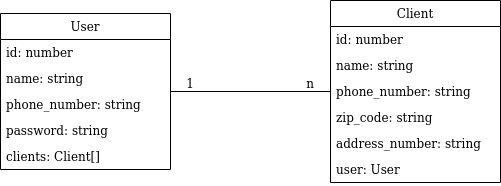

The diagram above was exported from draw.io. Its source (the exported page's mxGraphModel, read from the mxfile embedded in the PNG):
<mxGraphModel dx="868" dy="435" grid="1" gridSize="10" guides="1" tooltips="1" connect="1" arrows="1" fold="1" page="1" pageScale="1" pageWidth="1169" pageHeight="827" math="0" shadow="0">
  <root>
    <mxCell id="0" />
    <mxCell id="1" parent="0" />
    <mxCell id="XN5dkm9zkcb_vJwZqrmR-21" style="edgeStyle=orthogonalEdgeStyle;rounded=0;orthogonalLoop=1;jettySize=auto;html=1;endArrow=none;endFill=0;" edge="1" parent="1" source="XN5dkm9zkcb_vJwZqrmR-1" target="XN5dkm9zkcb_vJwZqrmR-14">
      <mxGeometry relative="1" as="geometry" />
    </mxCell>
    <mxCell id="XN5dkm9zkcb_vJwZqrmR-1" value="User" style="swimlane;fontStyle=0;childLayout=stackLayout;horizontal=1;startSize=26;fillColor=none;horizontalStack=0;resizeParent=1;resizeParentMax=0;resizeLast=0;collapsible=1;marginBottom=0;" vertex="1" parent="1">
      <mxGeometry x="110" y="40" width="170" height="156" as="geometry" />
    </mxCell>
    <mxCell id="XN5dkm9zkcb_vJwZqrmR-2" value="id: number" style="text;strokeColor=none;fillColor=none;align=left;verticalAlign=top;spacingLeft=4;spacingRight=4;overflow=hidden;rotatable=0;points=[[0,0.5],[1,0.5]];portConstraint=eastwest;" vertex="1" parent="XN5dkm9zkcb_vJwZqrmR-1">
      <mxGeometry y="26" width="170" height="26" as="geometry" />
    </mxCell>
    <mxCell id="XN5dkm9zkcb_vJwZqrmR-3" value="name: string" style="text;strokeColor=none;fillColor=none;align=left;verticalAlign=top;spacingLeft=4;spacingRight=4;overflow=hidden;rotatable=0;points=[[0,0.5],[1,0.5]];portConstraint=eastwest;" vertex="1" parent="XN5dkm9zkcb_vJwZqrmR-1">
      <mxGeometry y="52" width="170" height="26" as="geometry" />
    </mxCell>
    <mxCell id="XN5dkm9zkcb_vJwZqrmR-4" value="phone_number: string" style="text;strokeColor=none;fillColor=none;align=left;verticalAlign=top;spacingLeft=4;spacingRight=4;overflow=hidden;rotatable=0;points=[[0,0.5],[1,0.5]];portConstraint=eastwest;" vertex="1" parent="XN5dkm9zkcb_vJwZqrmR-1">
      <mxGeometry y="78" width="170" height="26" as="geometry" />
    </mxCell>
    <mxCell id="XN5dkm9zkcb_vJwZqrmR-5" value="password: string" style="text;strokeColor=none;fillColor=none;align=left;verticalAlign=top;spacingLeft=4;spacingRight=4;overflow=hidden;rotatable=0;points=[[0,0.5],[1,0.5]];portConstraint=eastwest;" vertex="1" parent="XN5dkm9zkcb_vJwZqrmR-1">
      <mxGeometry y="104" width="170" height="26" as="geometry" />
    </mxCell>
    <mxCell id="XN5dkm9zkcb_vJwZqrmR-12" value="clients: Client[]" style="text;strokeColor=none;fillColor=none;align=left;verticalAlign=top;spacingLeft=4;spacingRight=4;overflow=hidden;rotatable=0;points=[[0,0.5],[1,0.5]];portConstraint=eastwest;" vertex="1" parent="XN5dkm9zkcb_vJwZqrmR-1">
      <mxGeometry y="130" width="170" height="26" as="geometry" />
    </mxCell>
    <mxCell id="XN5dkm9zkcb_vJwZqrmR-22" value="n" style="text;html=1;strokeColor=none;fillColor=none;align=center;verticalAlign=middle;whiteSpace=wrap;rounded=0;" vertex="1" parent="1">
      <mxGeometry x="400" y="100" width="40" height="20" as="geometry" />
    </mxCell>
    <mxCell id="XN5dkm9zkcb_vJwZqrmR-23" value="1" style="text;html=1;strokeColor=none;fillColor=none;align=center;verticalAlign=middle;whiteSpace=wrap;rounded=0;" vertex="1" parent="1">
      <mxGeometry x="280" y="100" width="40" height="20" as="geometry" />
    </mxCell>
    <mxCell id="XN5dkm9zkcb_vJwZqrmR-14" value="Client" style="swimlane;fontStyle=0;childLayout=stackLayout;horizontal=1;startSize=26;fillColor=none;horizontalStack=0;resizeParent=1;resizeParentMax=0;resizeLast=0;collapsible=1;marginBottom=0;" vertex="1" parent="1">
      <mxGeometry x="440" y="27" width="170" height="182" as="geometry" />
    </mxCell>
    <mxCell id="XN5dkm9zkcb_vJwZqrmR-15" value="id: number" style="text;strokeColor=none;fillColor=none;align=left;verticalAlign=top;spacingLeft=4;spacingRight=4;overflow=hidden;rotatable=0;points=[[0,0.5],[1,0.5]];portConstraint=eastwest;" vertex="1" parent="XN5dkm9zkcb_vJwZqrmR-14">
      <mxGeometry y="26" width="170" height="26" as="geometry" />
    </mxCell>
    <mxCell id="XN5dkm9zkcb_vJwZqrmR-16" value="name: string" style="text;strokeColor=none;fillColor=none;align=left;verticalAlign=top;spacingLeft=4;spacingRight=4;overflow=hidden;rotatable=0;points=[[0,0.5],[1,0.5]];portConstraint=eastwest;" vertex="1" parent="XN5dkm9zkcb_vJwZqrmR-14">
      <mxGeometry y="52" width="170" height="26" as="geometry" />
    </mxCell>
    <mxCell id="XN5dkm9zkcb_vJwZqrmR-17" value="phone_number: string" style="text;strokeColor=none;fillColor=none;align=left;verticalAlign=top;spacingLeft=4;spacingRight=4;overflow=hidden;rotatable=0;points=[[0,0.5],[1,0.5]];portConstraint=eastwest;" vertex="1" parent="XN5dkm9zkcb_vJwZqrmR-14">
      <mxGeometry y="78" width="170" height="26" as="geometry" />
    </mxCell>
    <mxCell id="XN5dkm9zkcb_vJwZqrmR-18" value="zip_code: string" style="text;strokeColor=none;fillColor=none;align=left;verticalAlign=top;spacingLeft=4;spacingRight=4;overflow=hidden;rotatable=0;points=[[0,0.5],[1,0.5]];portConstraint=eastwest;" vertex="1" parent="XN5dkm9zkcb_vJwZqrmR-14">
      <mxGeometry y="104" width="170" height="26" as="geometry" />
    </mxCell>
    <mxCell id="XN5dkm9zkcb_vJwZqrmR-19" value="address_number: string" style="text;strokeColor=none;fillColor=none;align=left;verticalAlign=top;spacingLeft=4;spacingRight=4;overflow=hidden;rotatable=0;points=[[0,0.5],[1,0.5]];portConstraint=eastwest;" vertex="1" parent="XN5dkm9zkcb_vJwZqrmR-14">
      <mxGeometry y="130" width="170" height="26" as="geometry" />
    </mxCell>
    <mxCell id="XN5dkm9zkcb_vJwZqrmR-20" value="user: User" style="text;strokeColor=none;fillColor=none;align=left;verticalAlign=top;spacingLeft=4;spacingRight=4;overflow=hidden;rotatable=0;points=[[0,0.5],[1,0.5]];portConstraint=eastwest;" vertex="1" parent="XN5dkm9zkcb_vJwZqrmR-14">
      <mxGeometry y="156" width="170" height="26" as="geometry" />
    </mxCell>
  </root>
</mxGraphModel>